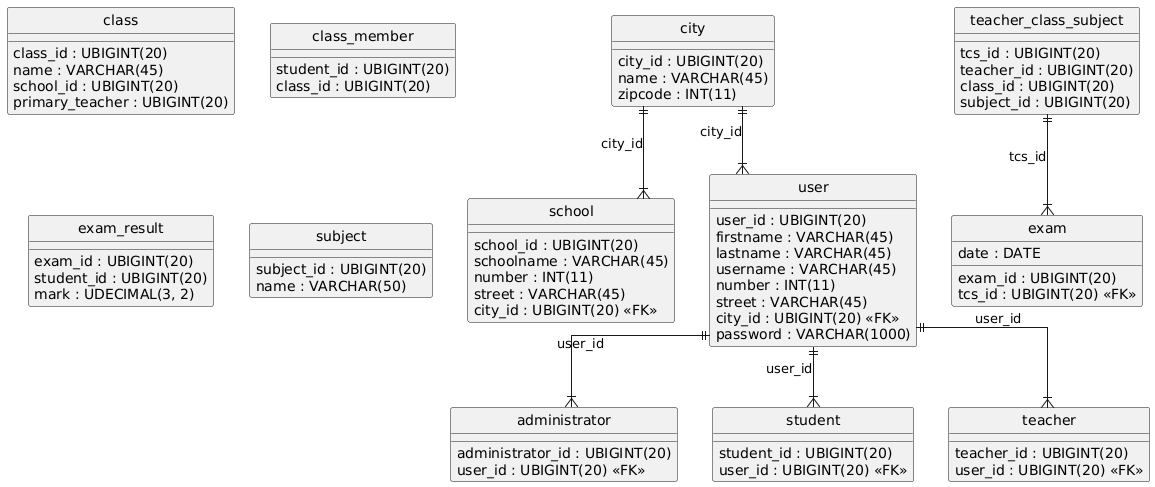

The diagram above was rendered by PlantUML. Its source (embedded in the PNG):
@startuml
hide circle
skinparam linetype ortho

entity "administrator" as administrator {
  administrator_id : UBIGINT(20)
  user_id : UBIGINT(20) <<FK>>
}

entity "city" as city {
  city_id : UBIGINT(20)
  name : VARCHAR(45)
  zipcode : INT(11)
}

entity "class" as class {
  class_id : UBIGINT(20)
  name : VARCHAR(45)
  school_id : UBIGINT(20)
  primary_teacher : UBIGINT(20)
}

entity "class_member" as class_member {
  student_id : UBIGINT(20)
  class_id : UBIGINT(20)
}

entity "exam" as exam {
  exam_id : UBIGINT(20)
  date : DATE
  tcs_id : UBIGINT(20) <<FK>>
}

entity "exam_result" as exam_result {
  exam_id : UBIGINT(20)
  student_id : UBIGINT(20)
  mark : UDECIMAL(3, 2)
}

entity "school" as school {
  school_id : UBIGINT(20)
  schoolname : VARCHAR(45)
  number : INT(11)
  street : VARCHAR(45)
  city_id : UBIGINT(20) <<FK>>
}

entity "student" as student {
  student_id : UBIGINT(20)
  user_id : UBIGINT(20) <<FK>>
}

entity "subject" as subject {
  subject_id : UBIGINT(20)
  name : VARCHAR(50)
}

entity "teacher" as teacher {
  teacher_id : UBIGINT(20)
  user_id : UBIGINT(20) <<FK>>
}

entity "teacher_class_subject" as teacher_class_subject {
  tcs_id : UBIGINT(20)
  teacher_id : UBIGINT(20)
  class_id : UBIGINT(20)
  subject_id : UBIGINT(20)
}

entity "user" as user {
  user_id : UBIGINT(20)
  firstname : VARCHAR(45)
  lastname : VARCHAR(45)
  username : VARCHAR(45)
  number : INT(11)
  street : VARCHAR(45)
  city_id : UBIGINT(20) <<FK>>
  password : VARCHAR(1000)
}

user ||--|{ administrator : "user_id"
teacher_class_subject ||--|{ exam : "tcs_id"
city ||--|{ school : "city_id"
user ||--|{ student : "user_id"
user ||--|{ teacher : "user_id"
city ||--|{ user : "city_id"
@enduml